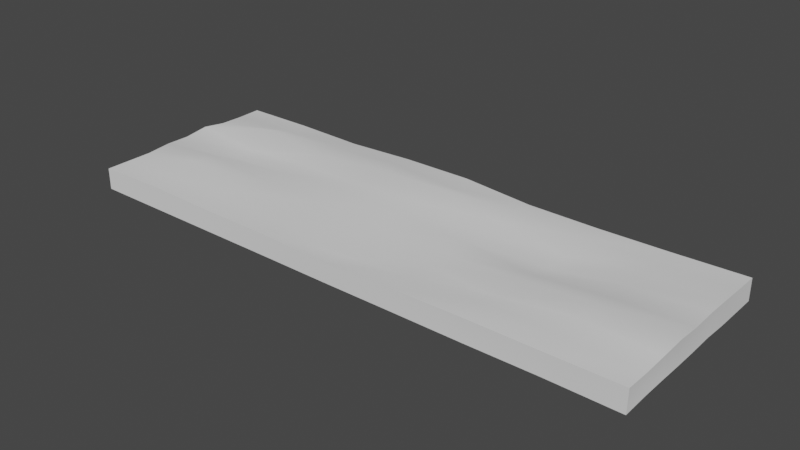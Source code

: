 # Source: terrain.blend  (saved by Blender 3.4.6; exported with 4.5.12 LTS)
import bpy
from mathutils import Matrix  # noqa: F401  (used for matrix-valued properties, if any)

bpy.ops.wm.read_factory_settings(use_empty=True)
scene = bpy.context.scene
scene.name = 'Scene'

# ---- collections
col_collection = bpy.data.collections.new('Collection'); scene.collection.children.link(col_collection)

# ---- node groups
ng_auto_smooth = bpy.data.node_groups.new('Auto Smooth', 'GeometryNodeTree')
_s = ng_auto_smooth.interface.new_socket(name='Geometry', in_out='OUTPUT', socket_type='NodeSocketGeometry')
_s = ng_auto_smooth.interface.new_socket(name='Geometry', in_out='INPUT', socket_type='NodeSocketGeometry')
_s = ng_auto_smooth.interface.new_socket(name='Angle', in_out='INPUT', socket_type='NodeSocketFloat')
_s.subtype = 'ANGLE'
_s.min_value = 0.0
_s.max_value = 3.142
ng_auto_smooth.is_modifier = True
_N = ng_auto_smooth.nodes; _L = ng_auto_smooth.links
n0 = _N.new('NodeGroupOutput'); n0.name = 'Group Output'; n0.location = (480, -100)
n1 = _N.new('NodeGroupInput'); n1.name = 'Group Input'; n1.location = (-420, -300)
n2 = _N.new('NodeGroupInput'); n2.name = 'Group Input.001'; n2.location = (-60, -100)
n3 = _N.new('GeometryNodeSetShadeSmooth'); n3.name = 'Set Shade Smooth'; n3.location = (120, -100)
n3.domain = 'EDGE'
n4 = _N.new('GeometryNodeSetShadeSmooth'); n4.name = 'Set Shade Smooth.001'; n4.location = (300, -100)
n5 = _N.new('GeometryNodeInputMeshEdgeAngle'); n5.name = 'Edge Angle'; n5.location = (-420, -220)
n6 = _N.new('GeometryNodeInputEdgeSmooth'); n6.name = 'Is Edge Smooth'; n6.location = (-60, -160)
n7 = _N.new('GeometryNodeInputShadeSmooth'); n7.name = 'Is Face Smooth'; n7.location = (-240, -340)
n8 = _N.new('FunctionNodeBooleanMath'); n8.name = 'Boolean Math'; n8.location = (-60, -220)
n9 = _N.new('FunctionNodeCompare'); n9.name = 'Compare'; n9.location = (-240, -180)
n9.operation = 'LESS_EQUAL'
_L.new(n5.outputs[0], n9.inputs[0])
_L.new(n4.outputs[0], n0.inputs[0])
_L.new(n1.outputs[1], n9.inputs[1])
_L.new(n9.outputs[0], n8.inputs[0])
_L.new(n7.outputs[0], n8.inputs[1])
_L.new(n2.outputs[0], n3.inputs[0])
_L.new(n6.outputs[0], n3.inputs[1])
_L.new(n3.outputs[0], n4.inputs[0])
_L.new(n8.outputs[0], n3.inputs[2])
n0.is_active_output = True

# ---- world
world_world = bpy.data.worlds.new('World'); scene.world = world_world
world_world.use_nodes = True; world_world.node_tree.nodes.clear()
_N = world_world.node_tree.nodes; _L = world_world.node_tree.links
n0 = _N.new('ShaderNodeOutputWorld'); n0.name = 'World Output'; n0.location = (300, 300)
n1 = _N.new('ShaderNodeBackground'); n1.name = 'Background'; n1.location = (10, 300)
n1.inputs[0].default_value = (0.05088, 0.05088, 0.05088, 1.0)
_L.new(n1.outputs[0], n0.inputs[0])
n0.is_active_output = True
world_world.color = (0.05088, 0.05088, 0.05088)
world_world.use_sun_shadow = False
world_world.sun_shadow_jitter_overblur = 0.0

# ---- meshes
me_cube_002 = bpy.data.meshes.new('Cube.002')
me_cube_002.from_pydata([(-10.94, -2.938, 0.167), (-10.94, -2.938, 1.0), (-10.94, 2.938, 0.1933), (-10.94, 2.938, 1.051), (10.94, -2.941, 0.1769), (10.97, -2.965, 1.08), (10.94, 2.938, 0.167), (10.94, 2.938, 1.0), (-10.94, 0.0, 0.1894), (-10.94, -2.938, 0.6169), (-10.94, 0.0, 1.072), (-10.94, 2.938, 0.6624), (0.0, 2.938, 0.3267), (0.0, 2.938, 1.129), (10.94, 2.938, 0.6169), (10.95, -0.01342, 0.2072), (10.97, -0.02615, 1.078), (10.96, -2.958, 0.6756), (0.0002362, -2.94, 0.1605), (0.003388, -2.966, 0.9071), (-0.1666, 0.03114, 1.234), (-0.004909, 0.0009173, 0.3281), (0.002343, -2.958, 0.5527), (10.96, -0.02275, 0.685), (0.0, 2.938, 0.6375), (-10.94, 0.0, 0.5432), (-10.94, -1.469, 0.1716), (-10.94, 1.469, 1.058), (-5.47, 2.938, 0.189), (5.47, 2.938, 0.9041), (10.95, 1.463, 0.185), (10.97, -1.501, 1.094), (5.474, -2.942, 0.1723), (-5.47, -2.938, 1.0), (-10.94, 1.469, 0.3155), (-10.94, -1.469, 1.001), (5.47, 2.938, 0.07041), (-5.47, 2.938, 1.011), (10.97, -1.5, 0.259), (10.98, 1.433, 1.109), (-5.47, -2.938, 0.167), (5.505, -2.972, 1.07), (-0.02741, -1.478, 1.057), (-0.02653, 1.474, 1.486), (5.531, -0.05778, 0.8102), (-5.47, 0.0, 1.059), (0.0002302, -1.471, 0.2382), (0.0, 1.469, 0.4193), (-5.47, 0.0, 0.2098), (5.493, -0.02179, 0.05326), (-5.47, -2.938, 0.6169), (5.478, -2.945, 0.6066), (10.95, -1.477, 0.6402), (10.97, 1.437, 0.7112), (5.47, 2.938, 0.4987), (-5.47, 2.938, 0.7931), (-10.94, 1.469, 0.6682), (-10.94, -1.469, 0.6267), (5.475, 1.464, 0.03997), (-5.47, 1.469, 0.2443), (-5.47, -1.469, 0.1887), (-5.47, 1.469, 1.152), (5.476, 1.463, 0.6548), (5.475, -1.473, 0.8303), (-5.47, -1.469, 1.005), (5.502, -1.499, 0.1185), (-10.94, -2.203, 0.167), (-10.94, 2.203, 1.038), (-8.205, 2.938, 0.253), (8.217, 2.926, 0.9472), (10.95, 2.198, 0.1823), (10.96, -2.219, 1.045), (8.218, -2.951, 0.205), (-8.221, -2.926, 1.052), (-10.94, 0.7345, 0.3181), (-10.94, -0.7345, 1.082), (2.735, 2.938, 0.1633), (-2.761, 2.944, 1.113), (10.96, -0.754, 0.2254), (10.99, 0.6851, 1.148), (-2.735, -2.938, 0.167), (2.735, -2.938, 1.0), (0.009053, -2.28, 0.7666), (-0.1025, 0.7536, 1.259), (8.248, -0.04107, 1.021), (-2.741, 0.001371, 1.178), (0.0005033, -2.208, 0.1562), (-0.01, 0.7363, 0.2485), (-8.203, -0.001317, 0.3985), (2.735, 0.0, 0.03616), (-8.216, -2.93, 0.6525), (2.735, -2.938, 0.6169), (10.94, -2.205, 0.6218), (10.95, 0.7247, 0.6461), (8.208, 2.935, 0.607), (-2.756, 2.943, 0.7936), (-10.94, 2.203, 0.5419), (-10.94, -0.7345, 0.5807), (-10.94, -0.7345, 0.1776), (-10.94, 0.7345, 1.193), (-2.735, 2.938, 0.2552), (2.735, 2.938, 0.9219), (10.97, 0.7014, 0.2662), (11.01, -0.8013, 1.2), (2.735, -2.938, 0.167), (-2.735, -2.938, 1.0), (-10.94, 2.203, 0.1893), (-10.94, -2.203, 1.0), (8.208, 2.935, 0.1401), (-8.205, 2.938, 1.066), (10.98, -2.24, 0.278), (10.95, 2.192, 1.035), (-8.205, -2.938, 0.167), (8.226, -2.958, 1.059), (-0.001183, -0.7528, 1.021), (0.0, 2.203, 1.119), (2.735, 0.0, 1.016), (-8.175, -0.02381, 0.9131), (-0.01673, -0.7314, 0.3293), (0.0, 2.203, 0.2935), (-2.735, 0.0, 0.1831), (8.246, -0.03899, 0.1965), (-2.735, -2.938, 0.6169), (8.217, -2.949, 0.6503), (10.94, -0.7357, 0.6204), (10.95, 2.191, 0.6545), (2.735, 2.938, 0.7004), (-8.205, 2.938, 0.786), (-10.94, 0.7345, 0.6338), (-10.94, -2.203, 0.6169), (5.47, 0.7344, 0.03491), (5.471, 2.203, -0.01252), (2.735, 1.469, 0.1457), (8.254, 1.422, 0.1726), (-5.47, 0.7345, 0.315), (-5.47, 2.203, 0.276), (-8.202, 1.467, 0.2852), (-2.745, 1.471, 0.2386), (-5.47, -2.203, 0.167), (-5.47, -0.7345, 0.2642), (-8.211, -1.465, 0.2026), (-2.735, -1.469, 0.18), (-5.47, 0.7345, 1.094), (-5.47, 2.203, 1.188), (-2.88, 1.505, 1.387), (-8.184, 1.452, 1.508), (5.488, 0.7171, 0.5718), (5.47, 2.203, 0.9389), (8.232, 1.443, 1.071), (2.735, 1.469, 1.05), (5.525, -2.256, 1.138), (5.538, -0.7997, 1.132), (8.299, -1.559, 1.249), (2.735, -1.469, 1.007), (-5.47, -2.203, 1.0), (-5.47, -0.7345, 1.034), (-2.735, -1.469, 1.024), (-8.282, -1.411, 1.378), (5.485, -2.217, 0.2065), (5.47, -0.7346, 0.07971), (2.735, -1.469, 0.114), (8.26, -1.522, 0.2489), (8.23, -0.7588, 0.1304), (2.735, -0.7345, 0.1323), (2.735, -2.203, 0.1523), (-8.229, -0.717, 1.295), (-2.735, -0.7345, 1.048), (-2.735, -2.203, 1.0), (2.735, -0.7345, 0.948), (8.359, -0.881, 1.371), (8.25, -2.246, 1.111), (2.735, 2.203, 1.093), (8.246, 2.164, 0.9562), (8.218, 0.7221, 0.9855), (-8.2, 2.2, 1.13), (-2.78, 2.215, 1.274), (-2.769, 0.7428, 1.109), (-2.735, -0.7345, 0.1934), (-8.217, -0.7255, 0.3697), (-8.214, -2.197, 0.1987), (-2.757, 2.209, 0.3261), (-8.205, 2.203, 0.2155), (-8.204, 0.7337, 0.4805), (8.208, 2.2, 0.1581), (2.735, 2.203, 0.145), (2.735, 0.7345, 0.1589), (8.237, 0.7037, 0.1855), (-2.758, 0.7402, 0.3259), (-2.735, -2.203, 0.167), (-8.144, 0.6872, 0.9779), (2.735, 0.7345, 0.9843), (2.735, -2.203, 0.9911), (-8.231, -2.184, 1.094), (8.238, -2.235, 0.2442)], [], [(193, 110, 4, 72), (192, 107, 1, 73), (191, 82, 19, 81), (190, 83, 20, 116), (189, 99, 10, 117), (188, 86, 18, 80), (187, 87, 21, 120), (186, 102, 15, 121), (185, 130, 49, 89), (184, 131, 58, 132), (183, 70, 30, 133), (182, 134, 48, 88), (181, 135, 59, 136), (180, 119, 47, 137), (179, 138, 40, 112), (178, 139, 60, 140), (177, 118, 46, 141), (176, 142, 45, 85), (175, 143, 61, 144), (174, 67, 27, 145), (173, 146, 44, 84), (172, 147, 62, 148), (171, 115, 43, 149), (170, 150, 41, 113), (169, 151, 63, 152), (168, 114, 42, 153), (167, 154, 33, 105), (166, 155, 64, 156), (165, 75, 35, 157), (164, 158, 32, 104), (163, 159, 65, 160), (162, 78, 38, 161), (25, 10, 99, 128), (96, 67, 3, 11), (128, 99, 27, 56), (56, 27, 67, 96), (126, 101, 29, 54), (24, 13, 101, 126), (94, 69, 7, 14), (54, 29, 69, 94), (124, 103, 31, 52), (23, 16, 103, 124), (92, 71, 5, 17), (52, 31, 71, 92), (122, 105, 33, 50), (22, 19, 105, 122), (90, 73, 1, 9), (50, 33, 73, 90), (123, 113, 41, 51), (159, 162, 161, 65), (49, 121, 162, 159), (121, 15, 78, 162), (118, 163, 160, 46), (21, 89, 163, 118), (89, 49, 159, 163), (86, 164, 104, 18), (46, 160, 164, 86), (160, 65, 158, 164), (155, 165, 157, 64), (45, 117, 165, 155), (117, 10, 75, 165), (114, 166, 156, 42), (20, 85, 166, 114), (85, 45, 155, 166), (82, 167, 105, 19), (42, 156, 167, 82), (156, 64, 154, 167), (151, 168, 153, 63), (44, 116, 168, 151), (116, 20, 114, 168), (103, 169, 152, 31), (16, 84, 169, 103), (84, 44, 151, 169), (71, 170, 113, 5), (31, 152, 170, 71), (152, 63, 150, 170), (147, 171, 149, 62), (29, 101, 171, 147), (101, 13, 115, 171), (111, 172, 148, 39), (7, 69, 172, 111), (69, 29, 147, 172), (79, 173, 84, 16), (39, 148, 173, 79), (148, 62, 146, 173), (143, 174, 145, 61), (37, 109, 174, 143), (109, 3, 67, 174), (115, 175, 144, 43), (13, 77, 175, 115), (77, 37, 143, 175), (83, 176, 85, 20), (43, 144, 176, 83), (144, 61, 142, 176), (139, 177, 141, 60), (48, 120, 177, 139), (120, 21, 118, 177), (98, 178, 140, 26), (8, 88, 178, 98), (88, 48, 139, 178), (66, 179, 112, 0), (26, 140, 179, 66), (140, 60, 138, 179), (135, 180, 137, 59), (28, 100, 180, 135), (100, 12, 119, 180), (106, 181, 136, 34), (2, 68, 181, 106), (68, 28, 135, 181), (74, 182, 88, 8), (34, 136, 182, 74), (136, 59, 134, 182), (131, 183, 133, 58), (36, 108, 183, 131), (108, 6, 70, 183), (119, 184, 132, 47), (12, 76, 184, 119), (76, 36, 131, 184), (87, 185, 89, 21), (47, 132, 185, 87), (132, 58, 130, 185), (18, 22, 122, 80), (112, 90, 9, 0), (80, 122, 50, 40), (40, 50, 90, 112), (72, 123, 51, 32), (4, 17, 123, 72), (104, 91, 22, 18), (32, 51, 91, 104), (78, 124, 52, 38), (17, 5, 113, 123), (91, 81, 19, 22), (51, 41, 81, 91), (125, 111, 39, 53), (15, 23, 124, 78), (110, 92, 17, 4), (38, 52, 92, 110), (70, 125, 53, 30), (6, 14, 125, 70), (102, 93, 23, 15), (30, 53, 93, 102), (76, 126, 54, 36), (14, 7, 111, 125), (93, 79, 16, 23), (53, 39, 79, 93), (127, 109, 37, 55), (12, 24, 126, 76), (108, 94, 14, 6), (36, 54, 94, 108), (68, 127, 55, 28), (2, 11, 127, 68), (100, 95, 24, 12), (28, 55, 95, 100), (74, 128, 56, 34), (11, 3, 109, 127), (95, 77, 13, 24), (55, 37, 77, 95), (129, 107, 35, 57), (8, 25, 128, 74), (106, 96, 11, 2), (34, 56, 96, 106), (66, 129, 57, 26), (9, 129, 66, 0), (98, 97, 25, 8), (26, 57, 97, 98), (1, 107, 129, 9), (97, 75, 10, 25), (57, 35, 75, 97), (130, 186, 121, 49), (58, 133, 186, 130), (133, 30, 102, 186), (134, 187, 120, 48), (59, 137, 187, 134), (137, 47, 87, 187), (138, 188, 80, 40), (60, 141, 188, 138), (141, 46, 86, 188), (142, 189, 117, 45), (61, 145, 189, 142), (145, 27, 99, 189), (146, 190, 116, 44), (62, 149, 190, 146), (149, 43, 83, 190), (150, 191, 81, 41), (63, 153, 191, 150), (153, 42, 82, 191), (154, 192, 73, 33), (64, 157, 192, 154), (157, 35, 107, 192), (158, 193, 72, 32), (65, 161, 193, 158), (161, 38, 110, 193)])
me_cube_002.polygons.foreach_set('use_smooth', [True] * 192)
_uv = me_cube_002.uv_layers.new(name='UVMap')
_uv.uv.foreach_set('vector', [0.3438, 0.7188, 0.375, 0.7188, 0.375, 0.75, 0.3438, 0.75, 0.8438, 0.7188, 0.875, 0.7188, 0.875, 0.75, 0.8438, 0.75, 0.7188, 0.7188, 0.75, 0.7188, 0.75, 0.75, 0.7188, 0.75, 0.7188, 0.5938, 0.75, 0.5938, 0.75, 0.625, 0.7188, 0.625, 0.8438, 0.5938, 0.875, 0.5938, 0.875, 0.625, 0.8438, 0.625, 0.2188, 0.7188, 0.25, 0.7188, 0.25, 0.75, 0.2188, 0.75, 0.2188, 0.5938, 0.25, 0.5938, 0.25, 0.625, 0.2188, 0.625, 0.3438, 0.5938, 0.375, 0.5938, 0.375, 0.625, 0.3438, 0.625, 0.2812, 0.5938, 0.3125, 0.5938, 0.3125, 0.625, 0.2812, 0.625, 0.2812, 0.5312, 0.3125, 0.5312, 0.3125, 0.5625, 0.2812, 0.5625, 0.3438, 0.5312, 0.375, 0.5312, 0.375, 0.5625, 0.3438, 0.5625, 0.1562, 0.5938, 0.1875, 0.5938, 0.1875, 0.625, 0.1562, 0.625, 0.1562, 0.5312, 0.1875, 0.5312, 0.1875, 0.5625, 0.1562, 0.5625, 0.2188, 0.5312, 0.25, 0.5312, 0.25, 0.5625, 0.2188, 0.5625, 0.1562, 0.7188, 0.1875, 0.7188, 0.1875, 0.75, 0.1562, 0.75, 0.1562, 0.6562, 0.1875, 0.6562, 0.1875, 0.6875, 0.1562, 0.6875, 0.2188, 0.6562, 0.25, 0.6562, 0.25, 0.6875, 0.2188, 0.6875, 0.7812, 0.5938, 0.8125, 0.5938, 0.8125, 0.625, 0.7812, 0.625, 0.7812, 0.5312, 0.8125, 0.5312, 0.8125, 0.5625, 0.7812, 0.5625, 0.8438, 0.5312, 0.875, 0.5312, 0.875, 0.5625, 0.8438, 0.5625, 0.6562, 0.5938, 0.6875, 0.5938, 0.6875, 0.625, 0.6562, 0.625, 0.6562, 0.5312, 0.6875, 0.5312, 0.6875, 0.5625, 0.6562, 0.5625, 0.7188, 0.5312, 0.75, 0.5312, 0.75, 0.5625, 0.7188, 0.5625, 0.6562, 0.7188, 0.6875, 0.7188, 0.6875, 0.75, 0.6562, 0.75, 0.6562, 0.6562, 0.6875, 0.6562, 0.6875, 0.6875, 0.6562, 0.6875, 0.7188, 0.6562, 0.75, 0.6562, 0.75, 0.6875, 0.7188, 0.6875, 0.7812, 0.7188, 0.8125, 0.7188, 0.8125, 0.75, 0.7812, 0.75, 0.7812, 0.6562, 0.8125, 0.6562, 0.8125, 0.6875, 0.7812, 0.6875, 0.8438, 0.6562, 0.875, 0.6562, 0.875, 0.6875, 0.8438, 0.6875, 0.2812, 0.7188, 0.3125, 0.7188, 0.3125, 0.75, 0.2812, 0.75, 0.2812, 0.6562, 0.3125, 0.6562, 0.3125, 0.6875, 0.2812, 0.6875, 0.3438, 0.6562, 0.375, 0.6562, 0.375, 0.6875, 0.3438, 0.6875, 0.5, 0.125, 0.625, 0.125, 0.625, 0.1562, 0.5, 0.1562, 0.5, 0.2188, 0.625, 0.2188, 0.625, 0.25, 0.5, 0.25, 0.5, 0.1562, 0.625, 0.1562, 0.625, 0.1875, 0.5, 0.1875, 0.5, 0.1875, 0.625, 0.1875, 0.625, 0.2188, 0.5, 0.2188, 0.5, 0.4062, 0.625, 0.4062, 0.625, 0.4375, 0.5, 0.4375, 0.5, 0.375, 0.625, 0.375, 0.625, 0.4062, 0.5, 0.4062, 0.5, 0.4688, 0.625, 0.4688, 0.625, 0.5, 0.5, 0.5, 0.5, 0.4375, 0.625, 0.4375, 0.625, 0.4688, 0.5, 0.4688, 0.5, 0.6562, 0.625, 0.6562, 0.625, 0.6875, 0.5, 0.6875, 0.5, 0.625, 0.625, 0.625, 0.625, 0.6562, 0.5, 0.6562, 0.5, 0.7188, 0.625, 0.7188, 0.625, 0.75, 0.5, 0.75, 0.5, 0.6875, 0.625, 0.6875, 0.625, 0.7188, 0.5, 0.7188, 0.5, 0.9062, 0.625, 0.9062, 0.625, 0.9375, 0.5, 0.9375, 0.5, 0.875, 0.625, 0.875, 0.625, 0.9062, 0.5, 0.9062, 0.5, 0.9688, 0.625, 0.9688, 0.625, 1.0, 0.5, 1.0, 0.5, 0.9375, 0.625, 0.9375, 0.625, 0.9688, 0.5, 0.9688, 0.5, 0.7812, 0.625, 0.7812, 0.625, 0.8125, 0.5, 0.8125, 0.3125, 0.6562, 0.3438, 0.6562, 0.3438, 0.6875, 0.3125, 0.6875, 0.3125, 0.625, 0.3438, 0.625, 0.3438, 0.6562, 0.3125, 0.6562, 0.3438, 0.625, 0.375, 0.625, 0.375, 0.6562, 0.3438, 0.6562, 0.25, 0.6562, 0.2812, 0.6562, 0.2812, 0.6875, 0.25, 0.6875, 0.25, 0.625, 0.2812, 0.625, 0.2812, 0.6562, 0.25, 0.6562, 0.2812, 0.625, 0.3125, 0.625, 0.3125, 0.6562, 0.2812, 0.6562, 0.25, 0.7188, 0.2812, 0.7188, 0.2812, 0.75, 0.25, 0.75, 0.25, 0.6875, 0.2812, 0.6875, 0.2812, 0.7188, 0.25, 0.7188, 0.2812, 0.6875, 0.3125, 0.6875, 0.3125, 0.7188, 0.2812, 0.7188, 0.8125, 0.6562, 0.8438, 0.6562, 0.8438, 0.6875, 0.8125, 0.6875, 0.8125, 0.625, 0.8438, 0.625, 0.8438, 0.6562, 0.8125, 0.6562, 0.8438, 0.625, 0.875, 0.625, 0.875, 0.6562, 0.8438, 0.6562, 0.75, 0.6562, 0.7812, 0.6562, 0.7812, 0.6875, 0.75, 0.6875, 0.75, 0.625, 0.7812, 0.625, 0.7812, 0.6562, 0.75, 0.6562, 0.7812, 0.625, 0.8125, 0.625, 0.8125, 0.6562, 0.7812, 0.6562, 0.75, 0.7188, 0.7812, 0.7188, 0.7812, 0.75, 0.75, 0.75, 0.75, 0.6875, 0.7812, 0.6875, 0.7812, 0.7188, 0.75, 0.7188, 0.7812, 0.6875, 0.8125, 0.6875, 0.8125, 0.7188, 0.7812, 0.7188, 0.6875, 0.6562, 0.7188, 0.6562, 0.7188, 0.6875, 0.6875, 0.6875, 0.6875, 0.625, 0.7188, 0.625, 0.7188, 0.6562, 0.6875, 0.6562, 0.7188, 0.625, 0.75, 0.625, 0.75, 0.6562, 0.7188, 0.6562, 0.625, 0.6562, 0.6562, 0.6562, 0.6562, 0.6875, 0.625, 0.6875, 0.625, 0.625, 0.6562, 0.625, 0.6562, 0.6562, 0.625, 0.6562, 0.6562, 0.625, 0.6875, 0.625, 0.6875, 0.6562, 0.6562, 0.6562, 0.625, 0.7188, 0.6562, 0.7188, 0.6562, 0.75, 0.625, 0.75, 0.625, 0.6875, 0.6562, 0.6875, 0.6562, 0.7188, 0.625, 0.7188, 0.6562, 0.6875, 0.6875, 0.6875, 0.6875, 0.7188, 0.6562, 0.7188, 0.6875, 0.5312, 0.7188, 0.5312, 0.7188, 0.5625, 0.6875, 0.5625, 0.6875, 0.5, 0.7188, 0.5, 0.7188, 0.5312, 0.6875, 0.5312, 0.7188, 0.5, 0.75, 0.5, 0.75, 0.5312, 0.7188, 0.5312, 0.625, 0.5312, 0.6562, 0.5312, 0.6562, 0.5625, 0.625, 0.5625, 0.625, 0.5, 0.6562, 0.5, 0.6562, 0.5312, 0.625, 0.5312, 0.6562, 0.5, 0.6875, 0.5, 0.6875, 0.5312, 0.6562, 0.5312, 0.625, 0.5938, 0.6562, 0.5938, 0.6562, 0.625, 0.625, 0.625, 0.625, 0.5625, 0.6562, 0.5625, 0.6562, 0.5938, 0.625, 0.5938, 0.6562, 0.5625, 0.6875, 0.5625, 0.6875, 0.5938, 0.6562, 0.5938, 0.8125, 0.5312, 0.8438, 0.5312, 0.8438, 0.5625, 0.8125, 0.5625, 0.8125, 0.5, 0.8438, 0.5, 0.8438, 0.5312, 0.8125, 0.5312, 0.8438, 0.5, 0.875, 0.5, 0.875, 0.5312, 0.8438, 0.5312, 0.75, 0.5312, 0.7812, 0.5312, 0.7812, 0.5625, 0.75, 0.5625, 0.75, 0.5, 0.7812, 0.5, 0.7812, 0.5312, 0.75, 0.5312, 0.7812, 0.5, 0.8125, 0.5, 0.8125, 0.5312, 0.7812, 0.5312, 0.75, 0.5938, 0.7812, 0.5938, 0.7812, 0.625, 0.75, 0.625, 0.75, 0.5625, 0.7812, 0.5625, 0.7812, 0.5938, 0.75, 0.5938, 0.7812, 0.5625, 0.8125, 0.5625, 0.8125, 0.5938, 0.7812, 0.5938, 0.1875, 0.6562, 0.2188, 0.6562, 0.2188, 0.6875, 0.1875, 0.6875, 0.1875, 0.625, 0.2188, 0.625, 0.2188, 0.6562, 0.1875, 0.6562, 0.2188, 0.625, 0.25, 0.625, 0.25, 0.6562, 0.2188, 0.6562, 0.125, 0.6562, 0.1562, 0.6562, 0.1562, 0.6875, 0.125, 0.6875, 0.125, 0.625, 0.1562, 0.625, 0.1562, 0.6562, 0.125, 0.6562, 0.1562, 0.625, 0.1875, 0.625, 0.1875, 0.6562, 0.1562, 0.6562, 0.125, 0.7188, 0.1562, 0.7188, 0.1562, 0.75, 0.125, 0.75, 0.125, 0.6875, 0.1562, 0.6875, 0.1562, 0.7188, 0.125, 0.7188, 0.1562, 0.6875, 0.1875, 0.6875, 0.1875, 0.7188, 0.1562, 0.7188, 0.1875, 0.5312, 0.2188, 0.5312, 0.2188, 0.5625, 0.1875, 0.5625, 0.1875, 0.5, 0.2188, 0.5, 0.2188, 0.5312, 0.1875, 0.5312, 0.2188, 0.5, 0.25, 0.5, 0.25, 0.5312, 0.2188, 0.5312, 0.125, 0.5312, 0.1562, 0.5312, 0.1562, 0.5625, 0.125, 0.5625, 0.125, 0.5, 0.1562, 0.5, 0.1562, 0.5312, 0.125, 0.5312, 0.1562, 0.5, 0.1875, 0.5, 0.1875, 0.5312, 0.1562, 0.5312, 0.125, 0.5938, 0.1562, 0.5938, 0.1562, 0.625, 0.125, 0.625, 0.125, 0.5625, 0.1562, 0.5625, 0.1562, 0.5938, 0.125, 0.5938, 0.1562, 0.5625, 0.1875, 0.5625, 0.1875, 0.5938, 0.1562, 0.5938, 0.3125, 0.5312, 0.3438, 0.5312, 0.3438, 0.5625, 0.3125, 0.5625, 0.3125, 0.5, 0.3438, 0.5, 0.3438, 0.5312, 0.3125, 0.5312, 0.3438, 0.5, 0.375, 0.5, 0.375, 0.5312, 0.3438, 0.5312, 0.25, 0.5312, 0.2812, 0.5312, 0.2812, 0.5625, 0.25, 0.5625, 0.25, 0.5, 0.2812, 0.5, 0.2812, 0.5312, 0.25, 0.5312, 0.2812, 0.5, 0.3125, 0.5, 0.3125, 0.5312, 0.2812, 0.5312, 0.25, 0.5938, 0.2812, 0.5938, 0.2812, 0.625, 0.25, 0.625, 0.25, 0.5625, 0.2812, 0.5625, 0.2812, 0.5938, 0.25, 0.5938, 0.2812, 0.5625, 0.3125, 0.5625, 0.3125, 0.5938, 0.2812, 0.5938, 0.375, 0.875, 0.5, 0.875, 0.5, 0.9062, 0.375, 0.9062, 0.375, 0.9688, 0.5, 0.9688, 0.5, 1.0, 0.375, 1.0, 0.375, 0.9062, 0.5, 0.9062, 0.5, 0.9375, 0.375, 0.9375, 0.375, 0.9375, 0.5, 0.9375, 0.5, 0.9688, 0.375, 0.9688, 0.375, 0.7812, 0.5, 0.7812, 0.5, 0.8125, 0.375, 0.8125, 0.375, 0.75, 0.5, 0.75, 0.5, 0.7812, 0.375, 0.7812, 0.375, 0.8438, 0.5, 0.8438, 0.5, 0.875, 0.375, 0.875, 0.375, 0.8125, 0.5, 0.8125, 0.5, 0.8438, 0.375, 0.8438, 0.375, 0.6562, 0.5, 0.6562, 0.5, 0.6875, 0.375, 0.6875, 0.5, 0.75, 0.625, 0.75, 0.625, 0.7812, 0.5, 0.7812, 0.5, 0.8438, 0.625, 0.8438, 0.625, 0.875, 0.5, 0.875, 0.5, 0.8125, 0.625, 0.8125, 0.625, 0.8438, 0.5, 0.8438, 0.5, 0.5312, 0.625, 0.5312, 0.625, 0.5625, 0.5, 0.5625, 0.375, 0.625, 0.5, 0.625, 0.5, 0.6562, 0.375, 0.6562, 0.375, 0.7188, 0.5, 0.7188, 0.5, 0.75, 0.375, 0.75, 0.375, 0.6875, 0.5, 0.6875, 0.5, 0.7188, 0.375, 0.7188, 0.375, 0.5312, 0.5, 0.5312, 0.5, 0.5625, 0.375, 0.5625, 0.375, 0.5, 0.5, 0.5, 0.5, 0.5312, 0.375, 0.5312, 0.375, 0.5938, 0.5, 0.5938, 0.5, 0.625, 0.375, 0.625, 0.375, 0.5625, 0.5, 0.5625, 0.5, 0.5938, 0.375, 0.5938, 0.375, 0.4062, 0.5, 0.4062, 0.5, 0.4375, 0.375, 0.4375, 0.5, 0.5, 0.625, 0.5, 0.625, 0.5312, 0.5, 0.5312, 0.5, 0.5938, 0.625, 0.5938, 0.625, 0.625, 0.5, 0.625, 0.5, 0.5625, 0.625, 0.5625, 0.625, 0.5938, 0.5, 0.5938, 0.5, 0.2812, 0.625, 0.2812, 0.625, 0.3125, 0.5, 0.3125, 0.375, 0.375, 0.5, 0.375, 0.5, 0.4062, 0.375, 0.4062, 0.375, 0.4688, 0.5, 0.4688, 0.5, 0.5, 0.375, 0.5, 0.375, 0.4375, 0.5, 0.4375, 0.5, 0.4688, 0.375, 0.4688, 0.375, 0.2812, 0.5, 0.2812, 0.5, 0.3125, 0.375, 0.3125, 0.375, 0.25, 0.5, 0.25, 0.5, 0.2812, 0.375, 0.2812, 0.375, 0.3438, 0.5, 0.3438, 0.5, 0.375, 0.375, 0.375, 0.375, 0.3125, 0.5, 0.3125, 0.5, 0.3438, 0.375, 0.3438, 0.375, 0.1562, 0.5, 0.1562, 0.5, 0.1875, 0.375, 0.1875, 0.5, 0.25, 0.625, 0.25, 0.625, 0.2812, 0.5, 0.2812, 0.5, 0.3438, 0.625, 0.3438, 0.625, 0.375, 0.5, 0.375, 0.5, 0.3125, 0.625, 0.3125, 0.625, 0.3438, 0.5, 0.3438, 0.5, 0.03125, 0.625, 0.03125, 0.625, 0.0625, 0.5, 0.0625, 0.375, 0.125, 0.5, 0.125, 0.5, 0.1562, 0.375, 0.1562, 0.375, 0.2188, 0.5, 0.2188, 0.5, 0.25, 0.375, 0.25, 0.375, 0.1875, 0.5, 0.1875, 0.5, 0.2188, 0.375, 0.2188, 0.375, 0.03125, 0.5, 0.03125, 0.5, 0.0625, 0.375, 0.0625, 0.5, 0.0, 0.5, 0.03125, 0.375, 0.03125, 0.375, 0.0, 0.375, 0.09375, 0.5, 0.09375, 0.5, 0.125, 0.375, 0.125, 0.375, 0.0625, 0.5, 0.0625, 0.5, 0.09375, 0.375, 0.09375, 0.625, 0.0, 0.625, 0.03125, 0.5, 0.03125, 0.5, 0.0, 0.5, 0.09375, 0.625, 0.09375, 0.625, 0.125, 0.5, 0.125, 0.5, 0.0625, 0.625, 0.0625, 0.625, 0.09375, 0.5, 0.09375, 0.3125, 0.5938, 0.3438, 0.5938, 0.3438, 0.625, 0.3125, 0.625, 0.3125, 0.5625, 0.3438, 0.5625, 0.3438, 0.5938, 0.3125, 0.5938, 0.3438, 0.5625, 0.375, 0.5625, 0.375, 0.5938, 0.3438, 0.5938, 0.1875, 0.5938, 0.2188, 0.5938, 0.2188, 0.625, 0.1875, 0.625, 0.1875, 0.5625, 0.2188, 0.5625, 0.2188, 0.5938, 0.1875, 0.5938, 0.2188, 0.5625, 0.25, 0.5625, 0.25, 0.5938, 0.2188, 0.5938, 0.1875, 0.7188, 0.2188, 0.7188, 0.2188, 0.75, 0.1875, 0.75, 0.1875, 0.6875, 0.2188, 0.6875, 0.2188, 0.7188, 0.1875, 0.7188, 0.2188, 0.6875, 0.25, 0.6875, 0.25, 0.7188, 0.2188, 0.7188, 0.8125, 0.5938, 0.8438, 0.5938, 0.8438, 0.625, 0.8125, 0.625, 0.8125, 0.5625, 0.8438, 0.5625, 0.8438, 0.5938, 0.8125, 0.5938, 0.8438, 0.5625, 0.875, 0.5625, 0.875, 0.5938, 0.8438, 0.5938, 0.6875, 0.5938, 0.7188, 0.5938, 0.7188, 0.625, 0.6875, 0.625, 0.6875, 0.5625, 0.7188, 0.5625, 0.7188, 0.5938, 0.6875, 0.5938, 0.7188, 0.5625, 0.75, 0.5625, 0.75, 0.5938, 0.7188, 0.5938, 0.6875, 0.7188, 0.7188, 0.7188, 0.7188, 0.75, 0.6875, 0.75, 0.6875, 0.6875, 0.7188, 0.6875, 0.7188, 0.7188, 0.6875, 0.7188, 0.7188, 0.6875, 0.75, 0.6875, 0.75, 0.7188, 0.7188, 0.7188, 0.8125, 0.7188, 0.8438, 0.7188, 0.8438, 0.75, 0.8125, 0.75, 0.8125, 0.6875, 0.8438, 0.6875, 0.8438, 0.7188, 0.8125, 0.7188, 0.8438, 0.6875, 0.875, 0.6875, 0.875, 0.7188, 0.8438, 0.7188, 0.3125, 0.7188, 0.3438, 0.7188, 0.3438, 0.75, 0.3125, 0.75, 0.3125, 0.6875, 0.3438, 0.6875, 0.3438, 0.7188, 0.3125, 0.7188, 0.3438, 0.6875, 0.375, 0.6875, 0.375, 0.7188, 0.3438, 0.7188])
me_cube_002.update()

# ---- objects
ob_cube = bpy.data.objects.new('Cube', me_cube_002)

# ---- transforms, parenting, visibility, modifiers, constraints
ob_cube.location = (0.0, 0.0, 0.0)
ob_cube.scale = (1.547, 2.0, 1.539)
_m = ob_cube.modifiers.new('Auto Smooth', 'NODES')
_m.node_group = ng_auto_smooth
_gi = [s.identifier for s in ng_auto_smooth.interface.items_tree if s.item_type == 'SOCKET' and s.in_out == 'INPUT']
_m[_gi[1]] = 0.5236  # Angle

# ---- collection membership
col_collection.objects.link(ob_cube)

# ---- scene / render settings (as saved in the file)
scene.frame_start = 1; scene.frame_end = 250; scene.frame_set(1)
scene.render.engine = 'BLENDER_EEVEE_NEXT'
scene.cycles.sampling_pattern = 'TABULATED_SOBOL'
scene.cycles.use_light_tree = False
scene.view_settings.view_transform = 'Filmic'
bpy.context.view_layer.update()

# ---- added for rendering (the .blend has no active camera and no usable light): camera, sun
cam_auto = bpy.data.cameras.new('AutoCamera')
cam_auto.lens = 50.0
cam_auto.sensor_width = 36.0
cam_auto.clip_end = 1000.0
ob_auto_camera = bpy.data.objects.new('AutoCamera', cam_auto)
scene.collection.objects.link(ob_auto_camera)
ob_auto_camera.location = (33.4004, -40.0427, 27.8278)
ob_auto_camera.rotation_euler = (1.09748, -7.21219e-08, 0.694738)
scene.camera = ob_auto_camera
light_auto_sun = bpy.data.lights.new('AutoSun', 'SUN')
light_auto_sun.energy = 3.0
light_auto_sun.angle = 0.0523599
ob_auto_sun = bpy.data.objects.new('AutoSun', light_auto_sun)
scene.collection.objects.link(ob_auto_sun)
ob_auto_sun.rotation_euler = (0.872665, 0.174533, 0.523599)
bpy.context.view_layer.update()
